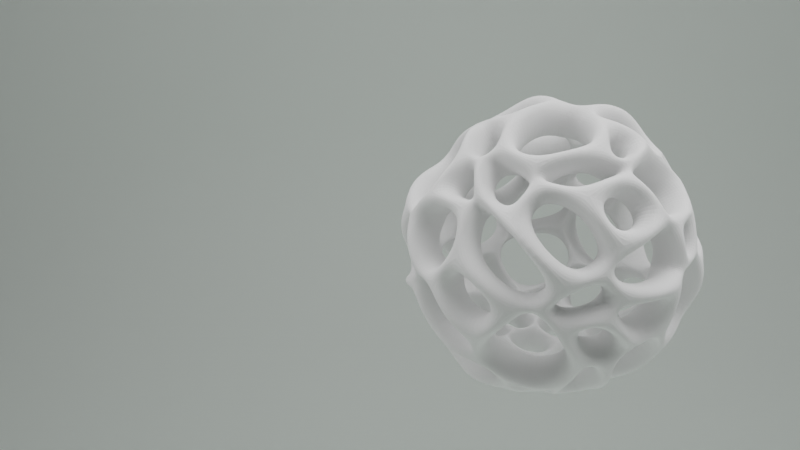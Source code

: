 # Source: AI-round.blend  (saved by Blender 2.83.18; exported with 4.5.12 LTS)
import bpy
from mathutils import Matrix  # noqa: F401  (used for matrix-valued properties, if any)

bpy.ops.wm.read_factory_settings(use_empty=True)
scene = bpy.context.scene
scene.name = 'Scene'

# ---- collections
col_collection = bpy.data.collections.new('Collection'); scene.collection.children.link(col_collection)

# ---- materials (node trees are filled in below, after node groups)
mat_material_002 = bpy.data.materials.new('Material.002')
mat_material_002.use_transparent_shadow = False

# ---- material node trees
mat_material_002.use_nodes = True; mat_material_002.node_tree.nodes.clear()
_N = mat_material_002.node_tree.nodes; _L = mat_material_002.node_tree.links
n0 = _N.new('ShaderNodeBsdfPrincipled'); n0.name = 'Principled BSDF'; n0.location = (10, 300)
n0.distribution = 'GGX'
n0.subsurface_method = 'BURLEY'
n0.inputs[0].default_value = (0.9205, 1.0, 0.94, 1.0)
n0.inputs[3].default_value = 1.45
n0.inputs[27].default_value = (0.0, 0.0, 0.0, 1.0)
n0.inputs[28].default_value = 1.0
n1 = _N.new('ShaderNodeOutputMaterial'); n1.name = 'Material Output'; n1.location = (300, 300)
_L.new(n0.outputs[0], n1.inputs[0])
n1.is_active_output = True

# ---- world
world_world = bpy.data.worlds.new('World'); scene.world = world_world
world_world.use_nodes = True; world_world.node_tree.nodes.clear()
_N = world_world.node_tree.nodes; _L = world_world.node_tree.links
n0 = _N.new('ShaderNodeOutputWorld'); n0.name = 'World Output'; n0.location = (300, 300)
n1 = _N.new('ShaderNodeBlackbody'); n1.name = 'Blackbody'; n1.location = (-190, 280)
n2 = _N.new('ShaderNodeBackground'); n2.name = 'Background'; n2.location = (110, 300)
n2.inputs[0].default_value = (0.07324, 0.07324, 0.07324, 1.0)
n3 = _N.new('ShaderNodeBackground'); n3.name = 'Background.001'; n3.location = (110, 300)
n3.inputs[0].default_value = (0.1376, 0.1376, 0.1376, 1.0)
n3.inputs[1].default_value = 0.5
_L.new(n3.outputs[0], n0.inputs[0])
n0.is_active_output = True
world_world.color = (1.0, 1.0, 1.0)
world_world.use_sun_shadow = False
world_world.sun_shadow_jitter_overblur = 0.0

# ---- cameras
cam_camera = bpy.data.cameras.new('Camera')
cam_camera.clip_end = 100.0
cam_camera.ortho_scale = 7.314

# ---- lights
light_area = bpy.data.lights.new('Area', 'AREA')
light_area.transmission_factor = 0.0
light_area.energy = 3927.0
light_area.shadow_soft_size = 1.0
light_area.shadow_maximum_resolution = 0.006
light_area.use_absolute_resolution = True
light_area.size = 1.0
light_area.size_y = 1.0
light_area_001 = bpy.data.lights.new('Area.001', 'AREA')
light_area_001.transmission_factor = 0.0
light_area_001.energy = 2356.0
light_area_001.shadow_soft_size = 1.0
light_area_001.shadow_maximum_resolution = 0.006
light_area_001.use_absolute_resolution = True
light_area_001.size = 1.0
light_area_001.size_y = 1.0
light_area_002 = bpy.data.lights.new('Area.002', 'AREA')
light_area_002.transmission_factor = 0.0
light_area_002.energy = 2356.0
light_area_002.shadow_soft_size = 1.0
light_area_002.shadow_maximum_resolution = 0.006
light_area_002.use_absolute_resolution = True
light_area_002.size = 1.0
light_area_002.size_y = 1.0
light_area_003 = bpy.data.lights.new('Area.003', 'AREA')
light_area_003.transmission_factor = 0.0
light_area_003.energy = 1.571e+04
light_area_003.shadow_soft_size = 1.0
light_area_003.shadow_maximum_resolution = 0.006
light_area_003.use_absolute_resolution = True
light_area_003.size = 1.0
light_area_003.size_y = 1.0

# ---- meshes
me_cube_001 = bpy.data.meshes.new('Cube.001')
me_cube_001.from_pydata([(-1.0, -1.0, -1.0), (-1.0, -1.0, 1.0), (-1.0, 1.0, -1.0), (-1.0, 1.0, 1.0), (1.0, -1.0, -1.0), (1.0, -1.0, 1.0), (1.0, 1.0, -1.0), (1.0, 1.0, 1.0)], [], [(0, 1, 3, 2), (2, 3, 7, 6), (6, 7, 5, 4), (4, 5, 1, 0), (2, 6, 4, 0), (7, 3, 1, 5)])
_uv = me_cube_001.uv_layers.new(name='UVMap')
_uv.uv.foreach_set('vector', [0.375, 0.0, 0.625, 0.0, 0.625, 0.25, 0.375, 0.25, 0.375, 0.25, 0.625, 0.25, 0.625, 0.5, 0.375, 0.5, 0.375, 0.5, 0.625, 0.5, 0.625, 0.75, 0.375, 0.75, 0.375, 0.75, 0.625, 0.75, 0.625, 1.0, 0.375, 1.0, 0.125, 0.5, 0.375, 0.5, 0.375, 0.75, 0.125, 0.75, 0.625, 0.5, 0.875, 0.5, 0.875, 0.75, 0.625, 0.75])
me_cube_001.use_remesh_fix_poles = True
me_cube_001.use_remesh_preserve_attributes = False
me_cube_001.use_mirror_vertex_groups = False
me_cube_001.update()
me_plane_002 = bpy.data.meshes.new('Plane.002')
me_plane_002.from_pydata([(-1.0, 1.0, 0.0), (1.0, 1.0, 0.0), (-1.0, -1.0, 1.006), (1.0, -1.0, 1.006), (-1.0, -1.0, 0.37), (-1.0, -0.63, 0.0), (-1.0, -0.9998, 0.3588), (-1.0, -0.9993, 0.3477), (-1.0, -0.9985, 0.3365), (-1.0, -0.9973, 0.3254), (-1.0, -0.9958, 0.3143), (-1.0, -0.9939, 0.3033), (-1.0, -0.9918, 0.2923), (-1.0, -0.9892, 0.2815), (-1.0, -0.9864, 0.2706), (-1.0, -0.9832, 0.2599), (-1.0, -0.9798, 0.2493), (-1.0, -0.976, 0.2388), (-1.0, -0.9718, 0.2284), (-1.0, -0.9674, 0.2181), (-1.0, -0.9627, 0.208), (-1.0, -0.9576, 0.1981), (-1.0, -0.9523, 0.1882), (-1.0, -0.9466, 0.1786), (-1.0, -0.9407, 0.1691), (-1.0, -0.9345, 0.1598), (-1.0, -0.928, 0.1507), (-1.0, -0.9213, 0.1418), (-1.0, -0.9142, 0.1331), (-1.0, -0.9069, 0.1246), (-1.0, -0.8994, 0.1164), (-1.0, -0.8916, 0.1084), (-1.0, -0.8836, 0.1006), (-1.0, -0.8754, 0.09305), (-1.0, -0.8669, 0.08577), (-1.0, -0.8582, 0.07874), (-1.0, -0.8493, 0.07198), (-1.0, -0.8402, 0.0655), (-1.0, -0.8309, 0.05929), (-1.0, -0.8214, 0.05336), (-1.0, -0.8118, 0.04772), (-1.0, -0.8019, 0.04238), (-1.0, -0.792, 0.03734), (-1.0, -0.7819, 0.0326), (-1.0, -0.7716, 0.02816), (-1.0, -0.7612, 0.02404), (-1.0, -0.7507, 0.02024), (-1.0, -0.7401, 0.01675), (-1.0, -0.7294, 0.01359), (-1.0, -0.7185, 0.01075), (-1.0, -0.7077, 0.008241), (-1.0, -0.6967, 0.006061), (-1.0, -0.6857, 0.004212), (-1.0, -0.6746, 0.002698), (-1.0, -0.6635, 0.001518), (-1.0, -0.6523, 0.0006751), (-1.0, -0.6412, 0.0001688), (1.0, -0.63, 0.0), (1.0, -1.0, 0.37), (1.0, -0.6412, 0.0001688), (1.0, -0.6523, 0.0006751), (1.0, -0.6635, 0.001518), (1.0, -0.6746, 0.002698), (1.0, -0.6857, 0.004212), (1.0, -0.6967, 0.006061), (1.0, -0.7077, 0.008241), (1.0, -0.7185, 0.01075), (1.0, -0.7294, 0.01359), (1.0, -0.7401, 0.01675), (1.0, -0.7507, 0.02024), (1.0, -0.7612, 0.02404), (1.0, -0.7716, 0.02816), (1.0, -0.7819, 0.0326), (1.0, -0.792, 0.03734), (1.0, -0.8019, 0.04238), (1.0, -0.8118, 0.04772), (1.0, -0.8214, 0.05336), (1.0, -0.8309, 0.05929), (1.0, -0.8402, 0.0655), (1.0, -0.8493, 0.07198), (1.0, -0.8582, 0.07874), (1.0, -0.8669, 0.08577), (1.0, -0.8754, 0.09305), (1.0, -0.8836, 0.1006), (1.0, -0.8916, 0.1084), (1.0, -0.8994, 0.1164), (1.0, -0.9069, 0.1246), (1.0, -0.9142, 0.1331), (1.0, -0.9213, 0.1418), (1.0, -0.928, 0.1507), (1.0, -0.9345, 0.1598), (1.0, -0.9407, 0.1691), (1.0, -0.9466, 0.1786), (1.0, -0.9523, 0.1882), (1.0, -0.9576, 0.1981), (1.0, -0.9627, 0.208), (1.0, -0.9674, 0.2181), (1.0, -0.9718, 0.2284), (1.0, -0.976, 0.2388), (1.0, -0.9798, 0.2493), (1.0, -0.9832, 0.2599), (1.0, -0.9864, 0.2706), (1.0, -0.9892, 0.2815), (1.0, -0.9918, 0.2923), (1.0, -0.9939, 0.3033), (1.0, -0.9958, 0.3143), (1.0, -0.9973, 0.3254), (1.0, -0.9985, 0.3365), (1.0, -0.9993, 0.3477), (1.0, -0.9998, 0.3588)], [], [(58, 4, 2, 3), (4, 58, 109, 6), (6, 109, 108, 7), (7, 108, 107, 8), (8, 107, 106, 9), (9, 106, 105, 10), (10, 105, 104, 11), (11, 104, 103, 12), (12, 103, 102, 13), (13, 102, 101, 14), (14, 101, 100, 15), (15, 100, 99, 16), (16, 99, 98, 17), (17, 98, 97, 18), (18, 97, 96, 19), (19, 96, 95, 20), (20, 95, 94, 21), (21, 94, 93, 22), (22, 93, 92, 23), (23, 92, 91, 24), (24, 91, 90, 25), (25, 90, 89, 26), (26, 89, 88, 27), (27, 88, 87, 28), (28, 87, 86, 29), (29, 86, 85, 30), (30, 85, 84, 31), (31, 84, 83, 32), (32, 83, 82, 33), (33, 82, 81, 34), (34, 81, 80, 35), (35, 80, 79, 36), (36, 79, 78, 37), (37, 78, 77, 38), (38, 77, 76, 39), (39, 76, 75, 40), (40, 75, 74, 41), (41, 74, 73, 42), (42, 73, 72, 43), (43, 72, 71, 44), (44, 71, 70, 45), (45, 70, 69, 46), (46, 69, 68, 47), (47, 68, 67, 48), (48, 67, 66, 49), (49, 66, 65, 50), (50, 65, 64, 51), (51, 64, 63, 52), (52, 63, 62, 53), (53, 62, 61, 54), (54, 61, 60, 55), (55, 60, 59, 56), (56, 59, 57, 5), (5, 57, 1, 0)])
_uv = me_plane_002.uv_layers.new(name='UVMap')
_uv.uv.foreach_set('vector', [1.0, 0.0, 0.0, 0.0, 0.0, 0.0, 1.0, 0.0, 0.0, 0.0, 1.0, 0.0, 1.0, 0.0, 0.0, 0.0, 0.0, 0.0, 1.0, 0.0, 1.0, 0.0, 0.0, 0.0, 0.0, 0.0, 1.0, 0.0, 1.0, 0.0, 0.0, 0.0, 0.0, 0.0, 1.0, 0.0, 1.0, 0.0, 0.0, 0.0, 0.0, 0.0, 1.0, 0.0, 1.0, 0.0, 0.0, 0.0, 0.0, 0.0, 1.0, 0.0, 1.0, 0.0, 0.0, 0.0, 0.0, 0.0, 1.0, 0.0, 1.0, 0.0, 0.0, 0.0, 0.0, 0.0, 1.0, 0.0, 1.0, 0.0, 0.0, 0.0, 0.0, 0.0, 1.0, 0.0, 1.0, 0.0, 0.0, 0.0, 0.0, 0.0, 1.0, 0.0, 1.0, 0.0, 0.0, 0.0, 0.0, 0.0, 1.0, 0.0, 1.0, 0.0, 0.0, 0.0, 0.0, 0.0, 1.0, 0.0, 1.0, 0.0, 0.0, 0.0, 0.0, 0.0, 1.0, 0.0, 1.0, 0.0, 0.0, 0.0, 0.0, 0.0, 1.0, 0.0, 1.0, 0.0, 0.0, 0.0, 0.0, 0.0, 1.0, 0.0, 1.0, 0.0, 0.0, 0.0, 0.0, 0.0, 1.0, 0.0, 1.0, 0.0, 0.0, 0.0, 0.0, 0.0, 1.0, 0.0, 1.0, 0.0, 0.0, 0.0, 0.0, 0.0, 1.0, 0.0, 1.0, 0.0, 0.0, 0.0, 0.0, 0.0, 1.0, 0.0, 1.0, 0.0, 0.0, 0.0, 0.0, 0.0, 1.0, 0.0, 1.0, 0.0, 0.0, 0.0, 0.0, 0.0, 1.0, 0.0, 1.0, 0.0, 0.0, 0.0, 0.0, 0.0, 1.0, 0.0, 1.0, 0.0, 0.0, 0.0, 0.0, 0.0, 1.0, 0.0, 1.0, 0.0, 0.0, 0.0, 0.0, 0.0, 1.0, 0.0, 1.0, 0.0, 0.0, 0.0, 0.0, 0.0, 1.0, 0.0, 1.0, 0.0, 0.0, 0.0, 0.0, 0.0, 1.0, 0.0, 1.0, 0.0, 0.0, 0.0, 0.0, 0.0, 1.0, 0.0, 1.0, 0.0582, 0.0, 0.0582, 0.0, 0.0582, 1.0, 0.0582, 1.0, 0.06232, 0.0, 0.06232, 0.0, 0.06232, 1.0, 0.06232, 1.0, 0.06656, 0.0, 0.06656, 0.0, 0.06656, 1.0, 0.06656, 1.0, 0.07091, 0.0, 0.07091, 0.0, 0.07091, 1.0, 0.07091, 1.0, 0.07536, 0.0, 0.07536, 0.0, 0.07536, 1.0, 0.07536, 1.0, 0.07991, 0.0, 0.07991, 0.0, 0.07991, 1.0, 0.07991, 1.0, 0.08455, 0.0, 0.08455, 0.0, 0.08455, 1.0, 0.08455, 1.0, 0.08929, 0.0, 0.08929, 0.0, 0.08929, 1.0, 0.08929, 1.0, 0.09412, 0.0, 0.09412, 0.0, 0.09412, 1.0, 0.09412, 1.0, 0.09903, 0.0, 0.09903, 0.0, 0.09903, 1.0, 0.09903, 1.0, 0.104, 0.0, 0.104, 0.0, 0.104, 1.0, 0.104, 1.0, 0.1091, 0.0, 0.1091, 0.0, 0.1091, 1.0, 0.1091, 1.0, 0.1142, 0.0, 0.1142, 0.0, 0.1142, 1.0, 0.1142, 1.0, 0.1194, 0.0, 0.1194, 0.0, 0.1194, 1.0, 0.1194, 1.0, 0.1247, 0.0, 0.1247, 0.0, 0.1247, 1.0, 0.1247, 1.0, 0.13, 0.0, 0.13, 0.0, 0.13, 1.0, 0.13, 1.0, 0.1353, 0.0, 0.1353, 0.0, 0.1353, 1.0, 0.1353, 1.0, 0.1407, 0.0, 0.1407, 0.0, 0.1407, 1.0, 0.1407, 1.0, 0.1462, 0.0, 0.1462, 0.0, 0.1462, 1.0, 0.1462, 1.0, 0.1517, 0.0, 0.1517, 0.0, 0.1517, 1.0, 0.1517, 1.0, 0.1572, 0.0, 0.1572, 0.0, 0.1572, 1.0, 0.1572, 1.0, 0.1627, 0.0, 0.1627, 0.0, 0.1627, 1.0, 0.1627, 1.0, 0.1683, 0.0, 0.1683, 0.0, 0.1683, 1.0, 0.1683, 1.0, 0.1738, 0.0, 0.1738, 0.0, 0.1738, 1.0, 0.1738, 1.0, 0.1794, 0.0, 0.1794, 0.0, 0.1794, 1.0, 0.1794, 1.0, 0.185, 0.0, 0.185, 0.0, 0.185, 1.0, 0.185, 1.0, 1.0, 0.0, 1.0])
me_plane_002.materials.append(mat_material_002)
me_plane_002.use_remesh_fix_poles = True
me_plane_002.use_remesh_preserve_attributes = False
me_plane_002.use_mirror_vertex_groups = False
me_plane_002.update()

# ---- curves / text
cu_beziercircle_001 = bpy.data.curves.new('BezierCircle.001', 'CURVE')
cu_beziercircle_001.dimensions = '3D'
_sp = cu_beziercircle_001.splines.new('BEZIER'); _sp.bezier_points.add(3)
_sp.bezier_points.foreach_set('co', [-1.0, 0.0, 0.0, 0.0, 1.0, 0.0, 1.0, 0.0, 0.0, 0.0, -1.0, 0.0])
_sp.bezier_points.foreach_set('handle_left', [-1.0, -0.5521, 0.0, -0.5521, 1.0, 0.0, 1.0, 0.5521, 0.0, 0.5521, -1.0, 0.0])
_sp.bezier_points.foreach_set('handle_right', [-1.0, 0.5521, 0.0, 0.5521, 1.0, 0.0, 1.0, -0.5521, 0.0, -0.5521, -1.0, 0.0])
for _p, _l, _r in zip(_sp.bezier_points, ['AUTO', 'AUTO', 'AUTO', 'AUTO'], ['AUTO', 'AUTO', 'AUTO', 'AUTO']): _p.handle_left_type = _l; _p.handle_right_type = _r
_sp.order_u = 0
_sp.order_v = 0
_sp.use_cyclic_u = True
cu_beziercircle_001.use_path = True
cu_beziercircle_001.use_path_clamp = True
cu_beziercircle_001.fill_mode = 'FULL'

# ---- objects
ob_camera = bpy.data.objects.new('Camera', cam_camera)
ob_beziercircle = bpy.data.objects.new('BezierCircle', cu_beziercircle_001)
ob_area = bpy.data.objects.new('Area', light_area)
ob_area_001 = bpy.data.objects.new('Area.001', light_area_001)
ob_area_002 = bpy.data.objects.new('Area.002', light_area_002)
ob_cube = bpy.data.objects.new('Cube', me_cube_001)
ob_plane = bpy.data.objects.new('Plane', me_plane_002)
ob_area_003 = bpy.data.objects.new('Area.003', light_area_003)

# ---- transforms, parenting, visibility, modifiers, constraints
ob_camera.location = (4.402, 35.7, 21.44)
ob_camera.rotation_euler = (1.495, 0.00168, -3.115)
ob_camera.lock_rotations_4d = False
ob_camera.empty_display_type = 'ARROWS'
ob_camera.color = (0.0, 0.0, 0.0, 0.0)
ob_camera.display_type = 'WIRE'
ob_camera.lineart.crease_threshold = 0.0
ob_beziercircle.location = (0.0, -9.667, 12.66)
ob_beziercircle.rotation_euler = (1.571, -0.0, 0.0)
ob_beziercircle.scale = (7.268, 7.268, 7.268)
ob_beziercircle.lineart.crease_threshold = 0.0
ob_area.location = (-1.885, 13.93, 40.64)
ob_area.rotation_euler = (-0.3129, -0.05622, 0.03746)
ob_area.scale = (20.82, 20.82, 20.82)
ob_area.lineart.crease_threshold = 0.0
ob_area_001.location = (-20.39, 4.039, 28.41)
ob_area_001.rotation_euler = (-0.01302, -0.6216, -0.1038)
ob_area_001.scale = (13.77, 13.77, 13.77)
ob_area_001.lineart.crease_threshold = 0.0
ob_area_002.location = (24.0, 4.039, 28.41)
ob_area_002.rotation_euler = (-0.06807, 0.7885, -0.1274)
ob_area_002.scale = (13.77, 13.77, 13.77)
ob_area_002.lineart.crease_threshold = 0.0
ob_cube.location = (0.5308, -0.01271, 18.05)
ob_cube.rotation_euler = (2.997, 2.88, 0.0)
ob_cube.scale = (4.986, 4.986, 4.986)
ob_cube.lineart.crease_threshold = 0.0
_m = ob_cube.modifiers.new('Subdivision', 'SUBSURF')
_m.uv_smooth = 'PRESERVE_CORNERS'
_m.levels = 5
_m.render_levels = 5
_m = ob_cube.modifiers.new('Cast', 'CAST')
_m = ob_cube.modifiers.new('Decimate', 'DECIMATE')
_m.decimate_type = 'DISSOLVE'
_m.angle_limit = 0.3491
_m.use_dissolve_boundaries = True
_m = ob_cube.modifiers.new('Wireframe', 'WIREFRAME')
_m.thickness = 0.128
_m = ob_cube.modifiers.new('Subdivision.001', 'SUBSURF')
_m.uv_smooth = 'PRESERVE_CORNERS'
_m.levels = 3
_m.render_levels = 3
_m = ob_cube.modifiers.new('Cast.001', 'CAST')
_m.factor = 3.463
ob_plane.location = (0.0, 0.0, 0.0)
ob_plane.scale = (62.63, 62.63, 62.63)
ob_plane.lineart.crease_threshold = 0.0
ob_area_003.location = (-0.9118, 1.47, 70.82)
ob_area_003.rotation_euler = (-0.292, 0.1441, -0.02499)
ob_area_003.scale = (82.73, 82.73, 82.73)
ob_area_003.lineart.crease_threshold = 0.0

# ---- collection membership
col_collection.objects.link(ob_camera)
col_collection.objects.link(ob_beziercircle)
col_collection.objects.link(ob_area)
col_collection.objects.link(ob_area_001)
col_collection.objects.link(ob_area_002)
col_collection.objects.link(ob_cube)
col_collection.objects.link(ob_plane)
col_collection.objects.link(ob_area_003)

# ---- scene / render settings (as saved in the file)
scene.camera = ob_camera
scene.frame_start = 1; scene.frame_end = 120; scene.frame_set(110)
scene.render.engine = 'BLENDER_EEVEE_NEXT'
scene.render.image_settings.file_format = 'FFMPEG'
scene.render.image_settings.color_mode = 'RGB'
scene.render.image_settings.quality = 100
scene.render.fps = 15
scene.render.fps_base = 1.001
scene.render.filter_size = 0.0
scene.render.film_transparent = True
scene.cycles.use_denoising = False
scene.cycles.samples = 128
scene.cycles.sampling_pattern = 'TABULATED_SOBOL'
scene.cycles.use_adaptive_sampling = False
scene.cycles.use_light_tree = False
scene.view_settings.view_transform = 'Filmic'
bpy.context.view_layer.update()
